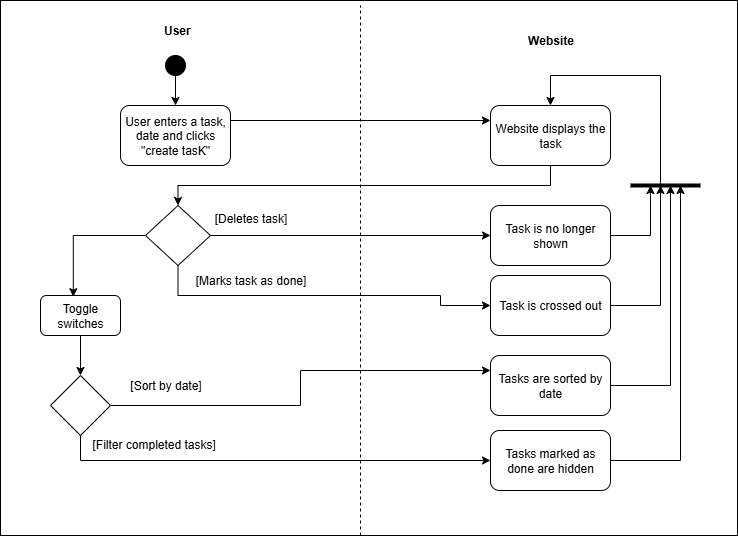

The diagram above was exported from draw.io. Its source (the exported page's mxGraphModel, read from the mxfile embedded in the PNG):
<mxGraphModel dx="1042" dy="527" grid="1" gridSize="10" guides="1" tooltips="1" connect="1" arrows="1" fold="1" page="1" pageScale="1" pageWidth="850" pageHeight="1100" math="0" shadow="0">
  <root>
    <mxCell id="0" />
    <mxCell id="1" parent="0" />
    <mxCell id="-RxYBtoObrMLAclC-sng-50" value="" style="rounded=0;whiteSpace=wrap;html=1;" vertex="1" parent="1">
      <mxGeometry x="10" y="45" width="737" height="535" as="geometry" />
    </mxCell>
    <mxCell id="-RxYBtoObrMLAclC-sng-14" style="edgeStyle=orthogonalEdgeStyle;rounded=0;orthogonalLoop=1;jettySize=auto;html=1;exitX=0.5;exitY=1;exitDx=0;exitDy=0;entryX=0.5;entryY=0;entryDx=0;entryDy=0;" edge="1" parent="1" source="-RxYBtoObrMLAclC-sng-1" target="-RxYBtoObrMLAclC-sng-2">
      <mxGeometry relative="1" as="geometry" />
    </mxCell>
    <mxCell id="-RxYBtoObrMLAclC-sng-1" value="" style="ellipse;whiteSpace=wrap;html=1;aspect=fixed;fillColor=#000000;fillStyle=solid;" vertex="1" parent="1">
      <mxGeometry x="175" y="100" width="20" height="20" as="geometry" />
    </mxCell>
    <mxCell id="-RxYBtoObrMLAclC-sng-5" style="edgeStyle=orthogonalEdgeStyle;rounded=0;orthogonalLoop=1;jettySize=auto;html=1;exitX=1;exitY=0.25;exitDx=0;exitDy=0;entryX=0;entryY=0.25;entryDx=0;entryDy=0;" edge="1" parent="1" source="-RxYBtoObrMLAclC-sng-2" target="-RxYBtoObrMLAclC-sng-4">
      <mxGeometry relative="1" as="geometry">
        <mxPoint x="490" y="165" as="targetPoint" />
      </mxGeometry>
    </mxCell>
    <mxCell id="-RxYBtoObrMLAclC-sng-2" value="User enters a task, date and clicks &quot;create tasK&quot;" style="rounded=1;whiteSpace=wrap;html=1;" vertex="1" parent="1">
      <mxGeometry x="130" y="150" width="110" height="60" as="geometry" />
    </mxCell>
    <mxCell id="-RxYBtoObrMLAclC-sng-12" style="edgeStyle=orthogonalEdgeStyle;rounded=0;orthogonalLoop=1;jettySize=auto;html=1;exitX=0.5;exitY=1;exitDx=0;exitDy=0;" edge="1" parent="1" source="-RxYBtoObrMLAclC-sng-4" target="-RxYBtoObrMLAclC-sng-7">
      <mxGeometry relative="1" as="geometry">
        <mxPoint x="560" y="240" as="targetPoint" />
      </mxGeometry>
    </mxCell>
    <mxCell id="-RxYBtoObrMLAclC-sng-4" value="Website displays the task" style="rounded=1;whiteSpace=wrap;html=1;" vertex="1" parent="1">
      <mxGeometry x="500" y="150" width="120" height="60" as="geometry" />
    </mxCell>
    <mxCell id="-RxYBtoObrMLAclC-sng-34" style="edgeStyle=orthogonalEdgeStyle;rounded=0;orthogonalLoop=1;jettySize=auto;html=1;entryX=0;entryY=0.5;entryDx=0;entryDy=0;" edge="1" parent="1" source="-RxYBtoObrMLAclC-sng-7" target="-RxYBtoObrMLAclC-sng-24">
      <mxGeometry relative="1" as="geometry" />
    </mxCell>
    <mxCell id="-RxYBtoObrMLAclC-sng-36" style="edgeStyle=orthogonalEdgeStyle;rounded=0;orthogonalLoop=1;jettySize=auto;html=1;entryX=0;entryY=0.5;entryDx=0;entryDy=0;exitX=0.5;exitY=1;exitDx=0;exitDy=0;" edge="1" parent="1" source="-RxYBtoObrMLAclC-sng-7" target="-RxYBtoObrMLAclC-sng-25">
      <mxGeometry relative="1" as="geometry">
        <Array as="points">
          <mxPoint x="188" y="340" />
          <mxPoint x="450" y="340" />
          <mxPoint x="450" y="350" />
        </Array>
      </mxGeometry>
    </mxCell>
    <mxCell id="-RxYBtoObrMLAclC-sng-7" value="" style="rhombus;whiteSpace=wrap;html=1;" vertex="1" parent="1">
      <mxGeometry x="155" y="250" width="65" height="60" as="geometry" />
    </mxCell>
    <mxCell id="-RxYBtoObrMLAclC-sng-10" style="edgeStyle=orthogonalEdgeStyle;rounded=0;orthogonalLoop=1;jettySize=auto;html=1;exitX=0.5;exitY=1;exitDx=0;exitDy=0;entryX=0.5;entryY=0;entryDx=0;entryDy=0;" edge="1" parent="1" source="-RxYBtoObrMLAclC-sng-8" target="-RxYBtoObrMLAclC-sng-11">
      <mxGeometry relative="1" as="geometry">
        <mxPoint x="185" y="430" as="targetPoint" />
      </mxGeometry>
    </mxCell>
    <mxCell id="-RxYBtoObrMLAclC-sng-8" value="Toggle switches" style="rounded=1;whiteSpace=wrap;html=1;" vertex="1" parent="1">
      <mxGeometry x="50" y="340" width="80" height="40" as="geometry" />
    </mxCell>
    <mxCell id="-RxYBtoObrMLAclC-sng-39" style="edgeStyle=orthogonalEdgeStyle;rounded=0;orthogonalLoop=1;jettySize=auto;html=1;entryX=0;entryY=0.25;entryDx=0;entryDy=0;" edge="1" parent="1" source="-RxYBtoObrMLAclC-sng-11" target="-RxYBtoObrMLAclC-sng-37">
      <mxGeometry relative="1" as="geometry" />
    </mxCell>
    <mxCell id="-RxYBtoObrMLAclC-sng-40" style="edgeStyle=orthogonalEdgeStyle;rounded=0;orthogonalLoop=1;jettySize=auto;html=1;entryX=0;entryY=0.5;entryDx=0;entryDy=0;exitX=0.5;exitY=1;exitDx=0;exitDy=0;" edge="1" parent="1" source="-RxYBtoObrMLAclC-sng-11" target="-RxYBtoObrMLAclC-sng-38">
      <mxGeometry relative="1" as="geometry" />
    </mxCell>
    <mxCell id="-RxYBtoObrMLAclC-sng-11" value="" style="rhombus;whiteSpace=wrap;html=1;" vertex="1" parent="1">
      <mxGeometry x="60" y="420" width="60" height="60" as="geometry" />
    </mxCell>
    <mxCell id="-RxYBtoObrMLAclC-sng-13" value="&lt;b&gt;User&lt;/b&gt;&amp;nbsp;" style="text;html=1;align=center;verticalAlign=middle;resizable=0;points=[];autosize=1;strokeColor=none;fillColor=none;" vertex="1" parent="1">
      <mxGeometry x="162.5" y="60" width="50" height="30" as="geometry" />
    </mxCell>
    <mxCell id="-RxYBtoObrMLAclC-sng-15" value="" style="endArrow=none;dashed=1;html=1;rounded=0;" edge="1" parent="1">
      <mxGeometry width="50" height="50" relative="1" as="geometry">
        <mxPoint x="370" y="580" as="sourcePoint" />
        <mxPoint x="370" y="50" as="targetPoint" />
      </mxGeometry>
    </mxCell>
    <mxCell id="-RxYBtoObrMLAclC-sng-16" value="&lt;b&gt;Website&lt;/b&gt;" style="text;html=1;align=center;verticalAlign=middle;resizable=0;points=[];autosize=1;strokeColor=none;fillColor=none;" vertex="1" parent="1">
      <mxGeometry x="525" y="70" width="70" height="30" as="geometry" />
    </mxCell>
    <mxCell id="-RxYBtoObrMLAclC-sng-17" style="edgeStyle=orthogonalEdgeStyle;rounded=0;orthogonalLoop=1;jettySize=auto;html=1;exitX=0;exitY=0.5;exitDx=0;exitDy=0;entryX=0.41;entryY=0.03;entryDx=0;entryDy=0;entryPerimeter=0;" edge="1" parent="1" source="-RxYBtoObrMLAclC-sng-7" target="-RxYBtoObrMLAclC-sng-8">
      <mxGeometry relative="1" as="geometry" />
    </mxCell>
    <mxCell id="-RxYBtoObrMLAclC-sng-42" style="edgeStyle=orthogonalEdgeStyle;rounded=0;orthogonalLoop=1;jettySize=auto;html=1;exitX=1;exitY=0.5;exitDx=0;exitDy=0;" edge="1" parent="1" source="-RxYBtoObrMLAclC-sng-24">
      <mxGeometry relative="1" as="geometry">
        <mxPoint x="660" y="230" as="targetPoint" />
      </mxGeometry>
    </mxCell>
    <mxCell id="-RxYBtoObrMLAclC-sng-24" value="Task is no longer shown" style="rounded=1;whiteSpace=wrap;html=1;" vertex="1" parent="1">
      <mxGeometry x="500" y="250" width="120" height="60" as="geometry" />
    </mxCell>
    <mxCell id="-RxYBtoObrMLAclC-sng-43" style="edgeStyle=orthogonalEdgeStyle;rounded=0;orthogonalLoop=1;jettySize=auto;html=1;exitX=1;exitY=0.5;exitDx=0;exitDy=0;" edge="1" parent="1" source="-RxYBtoObrMLAclC-sng-25">
      <mxGeometry relative="1" as="geometry">
        <mxPoint x="670" y="230" as="targetPoint" />
        <Array as="points">
          <mxPoint x="670" y="350" />
          <mxPoint x="670" y="230" />
        </Array>
      </mxGeometry>
    </mxCell>
    <mxCell id="-RxYBtoObrMLAclC-sng-25" value="Task is crossed out" style="rounded=1;whiteSpace=wrap;html=1;" vertex="1" parent="1">
      <mxGeometry x="500" y="320" width="120" height="60" as="geometry" />
    </mxCell>
    <mxCell id="-RxYBtoObrMLAclC-sng-28" value="[Sort by date]" style="text;html=1;align=center;verticalAlign=middle;resizable=0;points=[];autosize=1;strokeColor=none;fillColor=none;" vertex="1" parent="1">
      <mxGeometry x="130" y="415" width="90" height="30" as="geometry" />
    </mxCell>
    <mxCell id="-RxYBtoObrMLAclC-sng-29" value="[Filter completed tasks]" style="text;whiteSpace=wrap;html=1;" vertex="1" parent="1">
      <mxGeometry x="100" y="475" width="140" height="30" as="geometry" />
    </mxCell>
    <mxCell id="-RxYBtoObrMLAclC-sng-30" value="&lt;span style=&quot;color: rgba(0, 0, 0, 0); font-family: monospace; font-size: 0px; text-align: start;&quot;&gt;%3CmxGraphModel%3E%3Croot%3E%3CmxCell%20id%3D%220%22%2F%3E%3CmxCell%20id%3D%221%22%20parent%3D%220%22%2F%3E%3CmxCell%20id%3D%222%22%20value%3D%22%5BSort%20by%20date%5D%22%20style%3D%22text%3Bhtml%3D1%3Balign%3Dcenter%3BverticalAlign%3Dmiddle%3Bresizable%3D0%3Bpoints%3D%5B%5D%3Bautosize%3D1%3BstrokeColor%3Dnone%3BfillColor%3Dnone%3B%22%20vertex%3D%221%22%20parent%3D%221%22%3E%3CmxGeometry%20x%3D%22127.5%22%20y%3D%22420%22%20width%3D%2290%22%20height%3D%2230%22%20as%3D%22geometry%22%2F%3E%3C%2FmxCell%3E%3C%2Froot%3E%3C%2FmxGraphModel%3E&lt;/span&gt;" style="text;html=1;align=center;verticalAlign=middle;resizable=0;points=[];autosize=1;strokeColor=none;fillColor=none;" vertex="1" parent="1">
      <mxGeometry x="230" y="248" width="20" height="30" as="geometry" />
    </mxCell>
    <mxCell id="-RxYBtoObrMLAclC-sng-31" value="[Deletes task]" style="text;html=1;align=center;verticalAlign=middle;resizable=0;points=[];autosize=1;strokeColor=none;fillColor=none;" vertex="1" parent="1">
      <mxGeometry x="210" y="248" width="100" height="30" as="geometry" />
    </mxCell>
    <mxCell id="-RxYBtoObrMLAclC-sng-32" value="[Marks task as done]" style="text;html=1;align=center;verticalAlign=middle;resizable=0;points=[];autosize=1;strokeColor=none;fillColor=none;" vertex="1" parent="1">
      <mxGeometry x="195" y="310" width="130" height="30" as="geometry" />
    </mxCell>
    <mxCell id="-RxYBtoObrMLAclC-sng-44" style="edgeStyle=orthogonalEdgeStyle;rounded=0;orthogonalLoop=1;jettySize=auto;html=1;exitX=1;exitY=0.5;exitDx=0;exitDy=0;" edge="1" parent="1" source="-RxYBtoObrMLAclC-sng-37">
      <mxGeometry relative="1" as="geometry">
        <mxPoint x="680" y="230" as="targetPoint" />
        <Array as="points">
          <mxPoint x="680" y="430" />
          <mxPoint x="680" y="230" />
        </Array>
      </mxGeometry>
    </mxCell>
    <mxCell id="-RxYBtoObrMLAclC-sng-37" value="Tasks are sorted by date" style="rounded=1;whiteSpace=wrap;html=1;" vertex="1" parent="1">
      <mxGeometry x="500" y="400" width="120" height="60" as="geometry" />
    </mxCell>
    <mxCell id="-RxYBtoObrMLAclC-sng-45" style="edgeStyle=orthogonalEdgeStyle;rounded=0;orthogonalLoop=1;jettySize=auto;html=1;exitX=1;exitY=0.5;exitDx=0;exitDy=0;" edge="1" parent="1" source="-RxYBtoObrMLAclC-sng-38">
      <mxGeometry relative="1" as="geometry">
        <mxPoint x="690" y="230" as="targetPoint" />
      </mxGeometry>
    </mxCell>
    <mxCell id="-RxYBtoObrMLAclC-sng-38" value="Tasks marked as done are hidden" style="rounded=1;whiteSpace=wrap;html=1;" vertex="1" parent="1">
      <mxGeometry x="500" y="475" width="120" height="60" as="geometry" />
    </mxCell>
    <mxCell id="-RxYBtoObrMLAclC-sng-46" value="" style="endArrow=none;html=1;rounded=0;strokeWidth=4;" edge="1" parent="1">
      <mxGeometry width="50" height="50" relative="1" as="geometry">
        <mxPoint x="640" y="230" as="sourcePoint" />
        <mxPoint x="710" y="230" as="targetPoint" />
      </mxGeometry>
    </mxCell>
    <mxCell id="-RxYBtoObrMLAclC-sng-47" value="" style="endArrow=classic;html=1;rounded=0;entryX=0.5;entryY=0;entryDx=0;entryDy=0;" edge="1" parent="1" target="-RxYBtoObrMLAclC-sng-4">
      <mxGeometry width="50" height="50" relative="1" as="geometry">
        <mxPoint x="670" y="230" as="sourcePoint" />
        <mxPoint x="550" y="120" as="targetPoint" />
        <Array as="points">
          <mxPoint x="670" y="120" />
          <mxPoint x="560" y="120" />
        </Array>
      </mxGeometry>
    </mxCell>
  </root>
</mxGraphModel>